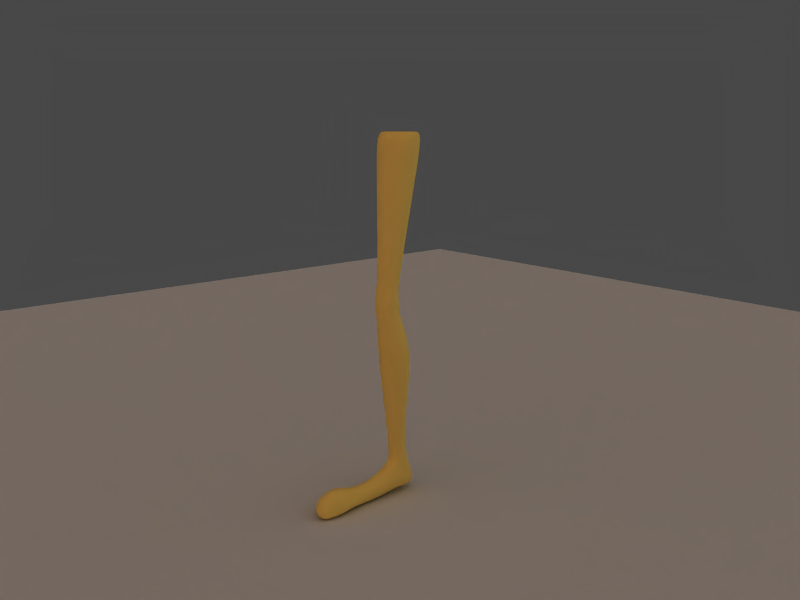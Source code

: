 # Source: reverse_foot.blend  (saved by Blender 2.54.0; exported with 4.5.12 LTS)
import bpy
from mathutils import Matrix  # noqa: F401  (used for matrix-valued properties, if any)

bpy.ops.wm.read_factory_settings(use_empty=True)
scene = bpy.context.scene
scene.name = 'Scene'

# ---- collections
col_collection_1 = bpy.data.collections.new('Collection 1'); scene.collection.children.link(col_collection_1)
col_collection_2 = bpy.data.collections.new('Collection 2'); scene.collection.children.link(col_collection_2)
col_collection_3 = bpy.data.collections.new('Collection 3'); scene.collection.children.link(col_collection_3)
col_collection_3.hide_render = True
col_collection_3.hide_viewport = True

# ---- materials (node trees are filled in below, after node groups)
mat_ground = bpy.data.materials.new('ground')
mat_ground.alpha_threshold = 0.0
mat_ground.roughness = 0.5
mat_ground.line_color = (0.0, 0.0, 0.0, 0.5)
mat_legmesh = bpy.data.materials.new('legmesh')
mat_legmesh.alpha_threshold = 0.0
mat_legmesh.diffuse_color = (0.9324, 0.785, 0.3843, 1.0)
mat_legmesh.roughness = 0.5
mat_legmesh.specular_intensity = 0.05
mat_legmesh.line_color = (0.0, 0.0, 0.0, 1.0)
mat_handle = bpy.data.materials.new('handle')
mat_handle.alpha_threshold = 0.0
mat_handle.diffuse_color = (0.0, 1.0, 0.3878, 1.0)
mat_handle.roughness = 0.5
mat_handle.line_color = (0.0, 0.0, 0.0, 1.0)

# ---- material node trees

# ---- world
world_world = bpy.data.worlds.new('World'); scene.world = world_world
world_world.color = (0.28, 0.28, 0.28)
world_world.use_sun_shadow = False
world_world.sun_shadow_jitter_overblur = 0.0
world_world.cycles.sampling_method = 'MANUAL'
world_world.cycles.sample_map_resolution = 256

# ---- cameras
cam_camera = bpy.data.cameras.new('Camera')
cam_camera.passepartout_alpha = 0.2
cam_camera.clip_end = 100.0
cam_camera.lens = 35.0
cam_camera.ortho_scale = 7.314
cam_camera.show_passepartout = False
cam_camera.show_safe_areas = True
cam_camera.dof.focus_distance = 0.0
cam_camera.dof.aperture_fstop = 128.0

# ---- lights
light_lamp_001 = bpy.data.lights.new('Lamp.001', 'SUN')
light_lamp_001.color = (0.9413, 0.6311, 0.6311)
light_lamp_001.transmission_factor = 0.0
light_lamp_001.angle = 1.571
light_lamp_001.energy = 0.5
light_lamp_001.shadow_buffer_clip_start = 0.5
light_lamp_001.shadow_soft_size = 1.0
light_lamp_001.shadow_cascade_max_distance = 1000.0
light_lamp_001.cycles.use_multiple_importance_sampling = False
light_lamp = bpy.data.lights.new('Lamp', 'SUN')
light_lamp.color = (0.6311, 0.8991, 0.9413)
light_lamp.transmission_factor = 0.0
light_lamp.angle = 1.571
light_lamp.energy = 0.5
light_lamp.shadow_buffer_clip_start = 0.5
light_lamp.shadow_soft_size = 1.0
light_lamp.shadow_cascade_max_distance = 1000.0
light_lamp.cycles.use_multiple_importance_sampling = False
light_spot = bpy.data.lights.new('Spot', 'SUN')
light_spot.color = (0.9502, 0.7257, 0.5694)
light_spot.transmission_factor = 0.0
light_spot.cutoff_distance = 30.0
light_spot.angle = 2.652
light_spot.energy = 1.0
light_spot.shadow_buffer_clip_start = 1.001
light_spot.shadow_soft_size = 4.0
light_spot.shadow_cascade_max_distance = 1000.0
light_spot.cycles.use_multiple_importance_sampling = False

# ---- meshes
me_plane_002 = bpy.data.meshes.new('Plane.002')
me_plane_002.from_pydata([(1.0, 1.0, 0.0), (1.0, -1.0, 0.0), (-1.0, -1.0, 0.0), (-1.0, 1.0, 0.0)], [], [(0, 3, 2, 1)])
me_plane_002.materials.append(mat_ground)
me_plane_002.use_remesh_preserve_volume = False
me_plane_002.use_remesh_preserve_attributes = False
me_plane_002.use_mirror_vertex_groups = False
me_plane_002.update()
me_cylinder = bpy.data.meshes.new('Cylinder')
me_cylinder.from_pydata([(0.03368, 0.009147, -0.9211), (0.04763, -0.02453, -0.9211), (0.044, -0.04276, -0.9211), (0.03368, -0.05821, -0.9211), (1.694e-07, -0.07216, -0.9211), (-0.03368, -0.05821, -0.9211), (-0.044, -0.04276, -0.9211), (-0.04763, -0.02453, -0.9211), (-0.03368, 0.009147, -0.9211), (1.932e-07, 0.0231, -0.9211), (0.09675, 0.09675, 0.9426), (0.1368, -4.505e-08, 0.9426), (0.1264, -0.05236, 0.9426), (0.09675, -0.09675, 0.9426), (-1.137e-07, -0.1368, 0.9426), (-0.09675, -0.09675, 0.9426), (-0.1264, -0.05236, 0.9426), (-0.1368, 4.834e-07, 0.9426), (-0.09675, 0.09675, 0.9426), (5.899e-07, 0.1368, 0.9426), (0.05534, -0.04278, 0.009426), (0.07827, -0.09813, 0.009426), (0.07231, -0.1281, 0.009426), (0.05534, -0.1535, 0.009426), (8.978e-08, -0.1764, 0.009426), (-0.05534, -0.1535, 0.009426), (-0.07231, -0.1281, 0.009426), (-0.07827, -0.09813, 0.009426), (-0.05534, -0.04278, 0.009426), (3.124e-07, -0.01986, 0.009426), (0.04401, -0.04902, 0.06548), (0.06224, -0.09077, 0.07941), (0.0575, -0.1134, 0.08695), (0.04401, -0.1325, 0.09334), (9.908e-08, -0.1498, 0.09912), (-0.04401, -0.1325, 0.09334), (-0.0575, -0.1134, 0.08695), (-0.06223, -0.09077, 0.07941), (-0.04401, -0.04902, 0.06548), (2.939e-07, -0.03173, 0.05971), (0.04658, -0.04305, -0.0707), (0.06587, -0.0893, -0.07625), (0.06085, -0.1143, -0.07926), (0.04658, -0.1355, -0.08181), (1.126e-07, -0.1547, -0.08411), (-0.04658, -0.1355, -0.08181), (-0.06085, -0.1143, -0.07926), (-0.06587, -0.0893, -0.07625), (-0.04658, -0.04305, -0.0707), (2.772e-07, -0.0239, -0.0684), (0.03954, 0.01857, -0.6232), (0.07399, -0.02412, -0.6286), (0.07153, -0.0515, -0.6306), (0.05634, -0.07755, -0.6322), (1.396e-07, -0.1033, -0.6337), (-0.05747, -0.0794, -0.6325), (-0.07228, -0.05199, -0.6308), (-0.07152, -0.02342, -0.6284), (-0.03495, 0.01336, -0.622), (-0.002039, 0.02066, -0.619), (0.07563, 0.04107, -0.2949), (0.1209, -0.03271, -0.3026), (0.1056, -0.07944, -0.307), (0.0753, -0.1111, -0.3098), (1.02e-07, -0.1394, -0.3123), (-0.07482, -0.1103, -0.3097), (-0.1015, -0.07748, -0.3068), (-0.117, -0.03359, -0.3027), (-0.09235, 0.05765, -0.2938), (0.0001898, 0.08765, -0.2906), (0.04092, 0.07395, -1.128), (-0.002622, 0.07904, -1.128), (-0.04192, 0.06771, -1.125), (-0.0483, 0.01397, -1.13), (-0.04967, -0.06041, -1.133), (-0.03493, -0.1066, -1.139), (-0.003346, -0.1155, -1.137), (0.02865, -0.1206, -1.136), (0.04669, -0.06377, -1.134), (0.05783, 0.01966, -1.142), (0.04325, 0.06093, -1.05), (2.001e-07, 0.08547, -1.05), (-0.04325, 0.06093, -1.05), (-0.06117, 0.001703, -1.05), (-0.07943, -0.03591, -1.048), (-0.03896, -0.05783, -0.9923), (1.694e-07, -0.07762, -0.9922), (0.03896, -0.05783, -0.9923), (0.07943, -0.03591, -1.048), (0.06117, 0.001703, -1.05), (0.03305, -0.569, -1.064), (0.06385, -0.5478, -1.101), (-0.003843, -0.5831, -1.045), (-0.04898, -0.5693, -1.057), (-0.08049, -0.542, -1.097), (0.05257, -0.611, -1.161), (-0.06462, -0.568, -1.151), (0.03981, -0.6358, -1.16), (-0.0004154, -0.6373, -1.15), (-0.04486, -0.602, -1.147), (0.0337, -0.4572, -1.028), (0.06854, -0.45, -1.076), (-0.0002554, -0.4717, -1.004), (-0.04272, -0.4545, -1.029), (-0.08241, -0.4446, -1.078), (0.09339, -0.4725, -1.149), (-0.09089, -0.4683, -1.148), (0.02379, -0.5016, -1.165), (-0.00592, -0.5068, -1.161), (-0.03231, -0.4874, -1.158), (0.03782, -0.2503, -1.083), (0.05201, -0.218, -1.113), (1.677e-07, -0.2647, -1.053), (-0.03749, -0.2491, -1.082), (-0.04845, -0.2149, -1.118), (0.04153, -0.2212, -1.155), (-0.03961, -0.2125, -1.149), (0.02541, -0.2374, -1.159), (-0.0001028, -0.2406, -1.155), (-0.02647, -0.2304, -1.152), (0.03728, -0.3914, -1.067), (0.05895, -0.3914, -1.092), (1.407e-06, -0.3914, -1.052), (-0.04276, -0.3914, -1.06), (-0.07498, -0.3914, -1.089), (0.05905, -0.3914, -1.136), (-0.06152, -0.3914, -1.133), (0.02961, -0.3914, -1.152), (-0.0002716, -0.3914, -1.158), (-0.03079, -0.3914, -1.145), (-0.003044, -0.03597, -1.14), (-0.003295, 0.02372, -1.15), (0.06237, 0.06237, 0.9426), (0.08821, 3.25e-08, 0.9426), (0.0815, -0.03376, 0.9426), (0.06237, -0.06237, 0.9426), (-1.058e-08, -0.08821, 0.9426), (-0.06237, -0.06237, 0.9426), (-0.0815, -0.03376, 0.9426), (-0.08821, 3.732e-07, 0.9426), (-0.06237, 0.06237, 0.9426), (4.43e-07, 0.08821, 0.9426), (0.07117, 0.02605, 0.5172), (0.1006, -0.04402, 0.5239), (0.09299, -0.08194, 0.5276), (0.07117, -0.1141, 0.5307), (-1.048e-08, -0.1431, 0.5335), (-0.07117, -0.1141, 0.5307), (-0.09299, -0.08194, 0.5276), (-0.1006, -0.04402, 0.5239), (-0.07117, 0.02605, 0.5172), (4.463e-07, 0.05507, 0.5144), (0.08242, 0.05716, 0.7044), (0.1166, -0.02465, 0.7081), (0.1077, -0.06893, 0.7102), (0.08242, -0.1065, 0.7119), (-5.588e-08, -0.1403, 0.7135), (-0.08242, -0.1065, 0.7119), (-0.1077, -0.06893, 0.7102), (-0.1166, -0.02465, 0.7081), (-0.08242, 0.05716, 0.7044), (5.095e-07, 0.09104, 0.7028), (0.05704, -0.01299, 0.2823), (0.08067, -0.06833, 0.2928), (0.07453, -0.09828, 0.2985), (0.05704, -0.1237, 0.3033), (4.649e-08, -0.1466, 0.3076), (-0.05704, -0.1237, 0.3033), (-0.07453, -0.09828, 0.2985), (-0.08067, -0.06833, 0.2928), (-0.05704, -0.01299, 0.2823), (3.67e-07, 0.009933, 0.278), (1.565e-07, -0.006751, 0.9426)], [], [(20, 30, 31, 21), (21, 31, 32, 22), (22, 32, 33, 23), (23, 33, 34, 24), (24, 34, 35, 25), (25, 35, 36, 26), (26, 36, 37, 27), (27, 37, 38, 28), (28, 38, 39, 29), (29, 39, 30, 20), (40, 20, 21, 41), (41, 21, 22, 42), (42, 22, 23, 43), (43, 23, 24, 44), (44, 24, 25, 45), (45, 25, 26, 46), (46, 26, 27, 47), (47, 27, 28, 48), (48, 28, 29, 49), (49, 29, 20, 40), (0, 50, 51, 1), (1, 51, 52, 2), (2, 52, 53, 3), (3, 53, 54, 4), (4, 54, 55, 5), (5, 55, 56, 6), (6, 56, 57, 7), (7, 57, 58, 8), (8, 58, 59, 9), (50, 0, 9, 59), (50, 60, 61, 51), (60, 40, 41, 61), (51, 61, 62, 52), (61, 41, 42, 62), (52, 62, 63, 53), (62, 42, 43, 63), (53, 63, 64, 54), (63, 43, 44, 64), (54, 64, 65, 55), (64, 44, 45, 65), (55, 65, 66, 56), (65, 45, 46, 66), (56, 66, 67, 57), (66, 46, 47, 67), (57, 67, 68, 58), (67, 47, 48, 68), (58, 68, 69, 59), (68, 48, 49, 69), (59, 69, 60, 50), (69, 49, 40, 60), (0, 80, 81, 9), (80, 70, 71, 81), (9, 81, 82, 8), (81, 71, 72, 82), (8, 82, 83, 7), (82, 72, 73, 83), (7, 83, 84, 6), (83, 73, 74, 84), (6, 84, 85, 5), (5, 85, 86, 4), (4, 86, 87, 3), (3, 87, 88, 2), (2, 88, 89, 1), (88, 78, 79, 89), (80, 0, 1, 89), (89, 79, 70, 80), (90, 97, 95, 91), (92, 98, 97, 90), (93, 99, 98, 92), (94, 96, 99, 93), (100, 90, 91, 101), (102, 92, 90, 100), (103, 93, 92, 102), (104, 94, 93, 103), (101, 91, 95, 105), (106, 96, 94, 104), (105, 95, 97, 107), (107, 97, 98, 108), (108, 98, 99, 109), (109, 99, 96, 106), (87, 110, 111, 88), (86, 112, 110, 87), (85, 113, 112, 86), (84, 114, 113, 85), (88, 111, 115, 78), (74, 116, 114, 84), (78, 115, 117, 77), (77, 117, 118, 76), (76, 118, 119, 75), (75, 119, 116, 74), (110, 120, 121, 111), (120, 100, 101, 121), (112, 122, 120, 110), (122, 102, 100, 120), (113, 123, 122, 112), (123, 103, 102, 122), (114, 124, 123, 113), (124, 104, 103, 123), (111, 121, 125, 115), (121, 101, 105, 125), (116, 126, 124, 114), (126, 106, 104, 124), (115, 125, 127, 117), (125, 105, 107, 127), (117, 127, 128, 118), (127, 107, 108, 128), (118, 128, 129, 119), (128, 108, 109, 129), (119, 129, 126, 116), (129, 109, 106, 126), (131, 79, 78, 130), (71, 70, 79, 131), (73, 131, 130, 74), (72, 71, 131, 73), (76, 130, 78, 77), (74, 130, 76, 75), (11, 10, 132, 133), (12, 11, 133, 134), (13, 12, 134, 135), (14, 13, 135, 136), (15, 14, 136, 137), (16, 15, 137, 138), (17, 16, 138, 139), (18, 17, 139, 140), (19, 18, 140, 141), (10, 19, 141, 132), (142, 152, 153, 143), (152, 10, 11, 153), (143, 153, 154, 144), (153, 11, 12, 154), (144, 154, 155, 145), (154, 12, 13, 155), (145, 155, 156, 146), (155, 13, 14, 156), (146, 156, 157, 147), (156, 14, 15, 157), (147, 157, 158, 148), (157, 15, 16, 158), (148, 158, 159, 149), (158, 16, 17, 159), (149, 159, 160, 150), (159, 17, 18, 160), (150, 160, 161, 151), (160, 18, 19, 161), (151, 161, 152, 142), (161, 19, 10, 152), (30, 162, 163, 31), (162, 142, 143, 163), (31, 163, 164, 32), (163, 143, 144, 164), (32, 164, 165, 33), (164, 144, 145, 165), (33, 165, 166, 34), (165, 145, 146, 166), (34, 166, 167, 35), (166, 146, 147, 167), (35, 167, 168, 36), (167, 147, 148, 168), (36, 168, 169, 37), (168, 148, 149, 169), (37, 169, 170, 38), (169, 149, 150, 170), (38, 170, 171, 39), (170, 150, 151, 171), (39, 171, 162, 30), (171, 151, 142, 162), (133, 172, 135, 134), (135, 172, 137, 136), (137, 172, 139, 138), (139, 172, 141, 140), (133, 132, 141, 172)])
me_cylinder.polygons.foreach_set('use_smooth', [True] * 171)
me_cylinder.materials.append(mat_legmesh)
me_cylinder.use_remesh_preserve_volume = False
me_cylinder.use_remesh_preserve_attributes = False
me_cylinder.use_mirror_vertex_groups = False
me_cylinder.update()
me_mesh_001 = bpy.data.meshes.new('Mesh.001')
me_mesh_001.from_pydata([(0.07739, 0.9344, -0.02694), (-0.07739, 0.9344, -0.02694), (0.07739, 0.03007, -0.02694), (-0.07739, 0.03007, -0.02694), (0.07739, 0.9344, 0.02694), (-0.07739, 0.9344, 0.02694), (0.07739, 0.03007, 0.02694), (-0.07739, 0.03007, 0.02694), (0.07739, 0.09078, -0.02694), (-0.07739, 0.09078, -0.02694), (0.07739, 0.09078, 0.02694), (-0.07739, 0.09078, 0.02694), (0.1296, 0.03013, -0.02694), (-0.1296, 0.03013, -0.02694), (0.1296, 0.03013, 0.02694), (-0.1296, 0.03013, 0.02694), (0.1296, -0.03058, 0.02694), (-0.1296, -0.03058, 0.02694), (0.1296, -0.03058, -0.02694), (-0.1296, -0.03058, -0.02694), (0.1026, 0.03013, 0.02694), (-0.1026, 0.03013, 0.02694), (0.1026, 0.03013, -0.02694), (-0.1026, 0.03013, -0.02694), (0.1026, -0.03058, 0.02694), (-0.1026, -0.03058, 0.02694), (0.1026, -0.03058, -0.02694), (-0.1026, -0.03058, -0.02694)], [], [(2, 6, 7, 3), (4, 0, 1, 5), (8, 0, 4, 10), (5, 1, 9, 11), (1, 0, 8, 9), (2, 3, 9, 8), (11, 10, 4, 5), (7, 6, 10, 11), (14, 16, 18, 12), (19, 17, 15, 13), (10, 20, 22, 8), (23, 21, 11, 9), (20, 14, 12, 22), (13, 15, 21, 23), (6, 24, 20, 10), (21, 25, 7, 11), (24, 16, 14, 20), (15, 17, 25, 21), (8, 22, 26, 2), (27, 23, 9, 3), (22, 12, 18, 26), (19, 13, 23, 27), (2, 26, 24, 6), (25, 27, 3, 7), (26, 18, 16, 24), (17, 19, 27, 25)])
me_mesh_001.use_remesh_preserve_volume = False
me_mesh_001.use_remesh_preserve_attributes = False
me_mesh_001.use_mirror_vertex_groups = False
me_mesh_001.update()
me_mesh = bpy.data.meshes.new('Mesh')
me_mesh.from_pydata([(0.126, 0.7669, -0.02694), (-0.126, 0.7669, -0.02694), (0.126, -0.03058, -0.02694), (-0.126, -0.03058, -0.02694), (0.126, 0.7669, 0.02694), (-0.126, 0.7669, 0.02694), (0.126, -0.03058, 0.02694), (-0.126, -0.03058, 0.02694), (0.126, 0.02508, -0.02694), (-0.126, 0.02508, -0.02694), (0.126, 0.02508, 0.02694), (-0.126, 0.02508, 0.02694), (0.2018, 0.02508, -0.02694), (-0.2018, 0.02508, -0.02694), (0.2018, 0.02508, 0.02694), (-0.2018, 0.02508, 0.02694), (0.2018, -0.03058, 0.02694), (-0.2018, -0.03058, 0.02694), (0.2018, -0.03058, -0.02694), (-0.2018, -0.03058, -0.02694)], [], [(2, 6, 7, 3), (4, 0, 1, 5), (8, 0, 4, 10), (5, 1, 9, 11), (1, 0, 8, 9), (2, 3, 9, 8), (11, 10, 4, 5), (7, 6, 10, 11), (8, 10, 14, 12), (15, 11, 9, 13), (10, 6, 16, 14), (17, 7, 11, 15), (2, 8, 12, 18), (13, 9, 3, 19), (6, 2, 18, 16), (19, 3, 7, 17), (14, 16, 18, 12), (19, 17, 15, 13)])
me_mesh.use_remesh_preserve_volume = False
me_mesh.use_remesh_preserve_attributes = False
me_mesh.use_mirror_vertex_groups = False
me_mesh.update()
me_sphere = bpy.data.meshes.new('Sphere')
me_sphere.from_pydata([(0.07545, 6.21e-09, -2.618e-08), (0.0697, 6.21e-09, -0.02887), (0.05335, 6.21e-09, -0.05335), (0.02887, 6.21e-09, -0.0697), (-8.987e-09, 6.21e-09, -0.07545), (-0.02887, 6.21e-09, -0.0697), (-0.05335, 6.21e-09, -0.05335), (-0.0697, 6.21e-09, -0.02887), (-0.0697, 0.02042, -0.02042), (-0.05335, 0.03772, -0.03772), (-0.02887, 0.04929, -0.04929), (-8.987e-09, 0.05335, -0.05335), (0.02887, 0.04929, -0.04929), (0.05335, 0.03772, -0.03772), (0.0697, 0.02042, -0.02042), (0.0697, 0.02887, -2.618e-08), (0.05335, 0.05335, -2.618e-08), (0.02887, 0.0697, -2.169e-08), (-4.878e-09, 0.07545, -1.959e-08), (-0.02887, 0.0697, -1.944e-08), (-0.05335, 0.05335, -2.169e-08), (-0.0697, 0.02887, -2.169e-08), (-0.0697, 0.02042, 0.02042), (-0.05335, 0.03772, 0.03772), (-0.02887, 0.04929, 0.04929), (-4.49e-09, 0.05335, 0.05335), (0.02887, 0.04929, 0.04929), (0.05335, 0.03772, 0.03772), (0.0697, 0.02042, 0.02042), (0.0697, 2.231e-10, 0.02887), (0.05335, -2.398e-09, 0.05335), (0.02887, -6.267e-09, 0.0697), (7.054e-12, -6.51e-09, 0.07545), (-0.02887, -6.267e-09, 0.0697), (-0.05335, -2.398e-09, 0.05335), (-0.0697, 1.813e-09, 0.02887), (-0.07545, -1.846e-09, -1.719e-08), (-0.0697, -0.02042, 0.02042), (-0.05335, -0.03772, 0.03772), (-0.02887, -0.04929, 0.04929), (-4.49e-09, -0.05335, 0.05335), (0.02887, -0.04929, 0.04929), (0.05335, -0.03772, 0.03772), (0.0697, -0.02042, 0.02042), (0.0697, -0.02887, -3.967e-08), (0.05335, -0.05335, -3.967e-08), (0.02887, -0.0697, -4.642e-08), (-4.878e-09, -0.07545, -4.503e-08), (-0.02887, -0.0697, -4.417e-08), (-0.05335, -0.05335, -3.518e-08), (-0.0697, -0.02887, -3.068e-08), (-0.0697, -0.02042, -0.02042), (-0.05335, -0.03772, -0.03772), (-0.02887, -0.04929, -0.04929), (-8.987e-09, -0.05335, -0.05335), (0.02887, -0.04929, -0.04929), (0.05335, -0.03772, -0.03772), (0.0697, -0.02042, -0.02042)], [], [(36, 8, 7), (7, 8, 9, 6), (6, 9, 10, 5), (5, 10, 11, 4), (4, 11, 12, 3), (3, 12, 13, 2), (2, 13, 14, 1), (14, 0, 1), (15, 0, 14), (13, 16, 15, 14), (12, 17, 16, 13), (11, 18, 17, 12), (10, 19, 18, 11), (9, 20, 19, 10), (8, 21, 20, 9), (36, 21, 8), (36, 22, 21), (21, 22, 23, 20), (20, 23, 24, 19), (19, 24, 25, 18), (18, 25, 26, 17), (17, 26, 27, 16), (16, 27, 28, 15), (28, 0, 15), (29, 0, 28), (27, 30, 29, 28), (26, 31, 30, 27), (25, 32, 31, 26), (24, 33, 32, 25), (23, 34, 33, 24), (22, 35, 34, 23), (36, 35, 22), (36, 37, 35), (35, 37, 38, 34), (34, 38, 39, 33), (33, 39, 40, 32), (32, 40, 41, 31), (31, 41, 42, 30), (30, 42, 43, 29), (43, 0, 29), (44, 0, 43), (42, 45, 44, 43), (41, 46, 45, 42), (40, 47, 46, 41), (39, 48, 47, 40), (38, 49, 48, 39), (37, 50, 49, 38), (36, 50, 37), (36, 51, 50), (50, 51, 52, 49), (49, 52, 53, 48), (48, 53, 54, 47), (47, 54, 55, 46), (46, 55, 56, 45), (45, 56, 57, 44), (57, 0, 44), (1, 0, 57), (56, 2, 1, 57), (55, 3, 2, 56), (54, 4, 3, 55), (53, 5, 4, 54), (52, 6, 5, 53), (51, 7, 6, 52), (36, 7, 51)])
me_sphere.materials.append(mat_handle)
me_sphere.use_remesh_preserve_volume = False
me_sphere.use_remesh_preserve_attributes = False
me_sphere.use_mirror_vertex_groups = False
me_sphere.update()
me_plane_001 = bpy.data.meshes.new('Plane.001')
me_plane_001.from_pydata([(5.96e-08, 0.7343, -0.9147), (5.96e-08, -0.7051, -0.9147), (5.96e-08, -0.7051, 0.5248), (5.96e-08, 0.7343, 0.5248), (5.96e-08, -0.7051, -0.01503), (5.96e-08, 0.7343, -0.01503), (5.96e-08, 0.08655, 0.5248), (5.96e-08, 0.08655, -0.01503), (5.96e-08, 0.3392, 0.5248), (5.96e-08, 0.3392, -0.01503), (5.96e-08, -0.2925, 0.5248), (5.96e-08, -0.2925, -0.01503), (5.96e-08, -0.7051, -0.3199), (5.96e-08, 0.7343, -0.3199), (5.96e-08, 0.4083, -0.06837), (5.96e-08, 0.07, -0.177), (5.96e-08, -0.3688, -0.07142)], [], [(3, 8, 9, 5), (8, 6, 7, 9), (6, 10, 11, 7), (10, 2, 4, 11), (15, 0, 13, 14), (14, 9, 7, 15), (1, 15, 16, 12), (15, 7, 11, 16)])
me_plane_001.materials.append(mat_handle)
me_plane_001.use_remesh_preserve_volume = False
me_plane_001.use_remesh_preserve_attributes = False
me_plane_001.use_mirror_vertex_groups = False
me_plane_001.update()
me_cube = bpy.data.meshes.new('Cube')
me_cube.from_pydata([(0.06851, 0.0005684, -0.08008), (-0.06851, 0.0005685, -0.08008), (0.06851, 0.02557, 0.05695), (-0.06851, 0.02557, 0.05695), (0.1156, 0.2777, -0.08147), (-0.1156, 0.2777, -0.08147), (0.1156, 0.1629, 0.08466), (-0.1156, 0.1629, 0.08466)], [], [(0, 2, 3, 1), (4, 0, 1, 5), (7, 3, 2, 6), (0, 4, 6, 2), (3, 7, 5, 1), (6, 4, 5, 7)])
me_cube.materials.append(mat_handle)
me_cube.use_remesh_preserve_volume = False
me_cube.use_remesh_preserve_attributes = False
me_cube.use_mirror_vertex_groups = False
me_cube.update()
me_plane = bpy.data.meshes.new('Plane')
me_plane.from_pydata([(0.08851, -0.0058, -0.0004276), (0.08851, 0.3395, -0.0004276), (0.08851, 0.08778, -0.1475), (0.08851, -0.0058, -0.1475), (-0.08851, 0.08778, -0.1475), (-0.08851, -0.0058, -0.1475), (-0.08851, -0.0058, -0.0004277), (-0.08851, 0.3395, -0.0004277), (0.08851, 0.3157, -0.01432), (0.08851, -0.0058, -0.01432), (-0.08851, -0.0058, -0.01432), (-0.08851, 0.3157, -0.01432), (0.08851, 0.5978, -0.01432), (-0.08851, 0.5978, -0.01432), (-0.08851, 0.5978, -0.0004277), (0.08851, 0.5978, -0.0004277)], [], [(3, 5, 4, 2), (6, 0, 1, 7), (0, 9, 8, 1), (9, 3, 2, 8), (9, 0, 6, 10), (10, 5, 3, 9), (4, 11, 8, 2), (7, 11, 10, 6), (11, 4, 5, 10), (8, 11, 13, 12), (11, 7, 14, 13), (1, 8, 12, 15), (7, 1, 15, 14), (13, 14, 15, 12)])
me_plane.materials.append(mat_handle)
me_plane.use_remesh_preserve_volume = False
me_plane.use_remesh_preserve_attributes = False
me_plane.use_mirror_vertex_groups = False
me_plane.update()
arm_armature = bpy.data.armatures.new('Armature')  # bones are not reproduced

# ---- objects
ob_fill01 = bpy.data.objects.new('fill01', light_lamp_001)
ob_ground = bpy.data.objects.new('ground', me_plane_002)
ob_fill02 = bpy.data.objects.new('fill02', light_lamp)
ob_legmesh = bpy.data.objects.new('legmesh', me_cylinder)
ob_camera = bpy.data.objects.new('Camera', cam_camera)
ob_keylight = bpy.data.objects.new('keylight', light_spot)
ob_armature = bpy.data.objects.new('Armature', arm_armature)
ob_hinge2 = bpy.data.objects.new('hinge2', me_mesh_001)
ob_hinge1 = bpy.data.objects.new('hinge1', me_mesh)
ob_root_shape = bpy.data.objects.new('root_shape', me_sphere)
ob_knee_shape = bpy.data.objects.new('knee_shape', me_plane_001)
ob_toeroll_ctrl_shape = bpy.data.objects.new('toeroll_ctrl_shape', me_cube)
ob_foot_ctrl_shape = bpy.data.objects.new('foot_ctrl_shape', me_plane)

# ---- transforms, parenting, visibility, modifiers, constraints
ob_fill01.location = (-0.5877, -3.388, -0.3574)
ob_fill01.rotation_euler = (-1.478, 1.461, -3.285)
ob_fill01.lock_rotations_4d = False
ob_fill01.empty_display_type = 'ARROWS'
ob_fill01.hide_viewport = True
ob_fill01.hide_select = True
ob_fill01.lineart.crease_threshold = 0.0
ob_ground.location = (0.0, 0.0, -2.172)
ob_ground.scale = (6.471, 6.471, 6.471)
ob_ground.lock_rotations_4d = False
ob_ground.empty_display_type = 'ARROWS'
ob_ground.hide_select = True
ob_ground.lineart.crease_threshold = 0.0
ob_fill02.location = (2.516, 3.891, -0.3574)
ob_fill02.rotation_euler = (-1.478, 1.461, -0.4576)
ob_fill02.lock_rotations_4d = False
ob_fill02.empty_display_type = 'ARROWS'
ob_fill02.hide_viewport = True
ob_fill02.hide_select = True
ob_fill02.lineart.crease_threshold = 0.0
ob_legmesh.location = (0.0, 0.01839, -1.009)
ob_legmesh.lock_location = (True, True, True)
ob_legmesh.lock_rotation = (True, True, True)
ob_legmesh.lock_rotations_4d = False
ob_legmesh.lock_scale = (True, True, True)
ob_legmesh.empty_display_type = 'ARROWS'
ob_legmesh.hide_select = True
ob_legmesh.lineart.crease_threshold = 0.0
_vg = ob_legmesh.vertex_groups.new(name='toe_wiggle')
for _i, _w in zip([90, 91, 92, 93, 94, 95, 96, 97, 98, 99, 100, 101, 102, 103, 104, 105, 106, 107, 108, 109, 120, 121, 122, 123, 124, 125, 126, 127, 128, 129], [1.0, 1.0, 1.0, 1.0, 1.0, 1.0, 1.0, 1.0, 0.9998, 0.9998, 1.0, 1.0, 0.9998, 0.9867, 0.9852, 1.0, 1.0, 1.0, 1.0, 1.0, 0.9972, 0.9995, 0.9999, 0.9967, 0.971, 0.9424, 0.9986, 0.9974, 1.0, 0.9984]): _vg.add([_i], _w, 'REPLACE')
_vg = ob_legmesh.vertex_groups.new(name='ball_roll')
for _i, _w in zip([0, 1, 2, 3, 4, 5, 6, 7, 8, 54, 70, 71, 72, 73, 74, 75, 76, 77, 78, 79, 80, 81, 82, 83, 84, 85, 86, 87, 88, 89, 93, 94, 98, 99, 100, 101, 102, 103, 104, 105, 106, 107, 110, 111, 112, 113, 114, 115, 116, 117, 118, 119, 120, 121, 122, 123, 124, 125, 126, 127, 128, 129, 130, 131], [0.0, 0.0, 0.0, 0.0, 0.0, 0.0, 0.0, 0.0, 0.0, 0.0, 0.9778, 0.9996, 1.0, 0.9999, 0.995, 0.9985, 0.9997, 0.9989, 1.0, 0.9958, 0.9999, 1.0, 0.9443, 0.9951, 0.8996, 0.3423, 0.438, 0.4121, 1.0, 1.0, 0.0, 0.0, 0.0, 0.0, 0.0, 0.0, 0.0, 0.0, 0.0, 0.0, 0.0, 0.0, 0.412, 0.7752, 0.4116, 0.4179, 1.0, 1.0, 0.9905, 0.8184, 1.0, 0.9999, 0.4114, 0.3161, 0.4033, 0.2794, 0.4115, 0.3996, 0.3597, 0.3873, 0.997, 0.951, 0.9999, 0.9948]): _vg.add([_i], _w, 'REPLACE')
_vg = ob_legmesh.vertex_groups.new(name='shin')
for _i, _w in zip([0, 1, 2, 3, 4, 5, 6, 7, 8, 9, 22, 23, 24, 25, 26, 27, 28, 29, 40, 41, 42, 43, 44, 45, 46, 47, 48, 49, 50, 51, 52, 53, 54, 55, 56, 57, 58, 59, 60, 61, 62, 63, 64, 65, 66, 67, 68, 69, 85, 86], [0.849, 0.94, 0.9614, 0.9591, 1.0, 1.0, 1.0, 1.0, 1.0, 0.9995, 0.8408, 0.9386, 0.9724, 0.9869, 0.9943, 0.9736, 0.8703, 0.3223, 0.9749, 0.984, 0.9996, 0.9997, 1.0, 1.0, 1.0, 1.0, 1.0, 1.0, 0.9655, 0.9925, 0.9919, 0.9925, 0.9937, 0.9919, 0.9912, 0.9657, 0.9958, 0.9965, 1.0, 1.0, 0.9994, 0.9961, 0.9999, 0.9996, 0.9989, 0.9996, 1.0, 1.0, 0.781, 0.8411]): _vg.add([_i], _w, 'REPLACE')
_vg = ob_legmesh.vertex_groups.new(name='thigh')
for _i, _w in zip([10, 11, 12, 13, 14, 15, 16, 17, 18, 19, 20, 21, 22, 23, 24, 25, 26, 27, 28, 29, 30, 31, 32, 33, 34, 35, 36, 37, 38, 39, 46, 47, 48, 49, 132, 133, 134, 135, 136, 137, 138, 139, 140, 141, 142, 143, 144, 145, 146, 147, 148, 149, 150, 151, 152, 153, 154, 155, 156, 157, 158, 159, 160, 161, 162, 163, 164, 165, 166, 167, 168, 169, 170, 171, 172], [0.9996, 0.9847, 0.9972, 0.9996, 1.0, 0.9882, 1.0, 1.0, 1.0, 1.0, 0.9937, 0.9047, 0.9999, 0.9981, 0.9999, 1.0, 1.0, 0.9954, 0.996, 0.9908, 1.0, 1.0, 1.0, 1.0, 1.0, 1.0, 1.0, 1.0, 1.0, 1.0, 0.1474, 0.1529, 0.1725, 0.06948, 0.9999, 0.9997, 0.9997, 0.9999, 1.0, 0.9999, 0.9999, 1.0, 1.0, 0.9999, 1.0, 0.9581, 0.988, 0.9992, 0.9998, 0.9951, 1.0, 1.0, 0.9982, 0.999, 1.0, 1.0, 0.9996, 0.9997, 1.0, 1.0, 1.0, 0.9995, 1.0, 0.9997, 1.0, 1.0, 0.9965, 0.998, 1.0, 1.0, 1.0, 1.0, 1.0, 1.0, 1.0]): _vg.add([_i], _w, 'REPLACE')
_vg = ob_legmesh.vertex_groups.new(name='ground')
for _i, _w in zip([2, 3, 4, 5, 6, 53, 54, 55, 56, 87], [0.0, 0.0, 0.0, 0.0, 0.0, 0.0, 0.0, 0.0, 0.0, 0.0]): _vg.add([_i], _w, 'REPLACE')
_m = ob_legmesh.modifiers.new('Armature', 'ARMATURE')
_m.object = ob_armature
_m.use_bone_envelopes = True
_m = ob_legmesh.modifiers.new('Subsurf', 'SUBSURF')
_m.uv_smooth = 'PRESERVE_CORNERS'
_m.quality = 2
_m.show_only_control_edges = False
ob_camera.location = (3.3, -2.802, -0.01817)
ob_camera.lock_rotations_4d = False
ob_camera.empty_display_type = 'ARROWS'
ob_camera.color = (0.0, 0.0, 0.0, 0.0)
ob_camera.hide_viewport = True
ob_camera.display_type = 'WIRE'
ob_camera.lineart.crease_threshold = 0.0
_c = ob_camera.constraints.new('TRACK_TO'); _c.name = 'AutoTrack'
_c.active = False
_c.target = ob_legmesh
_c = ob_camera.constraints.new('TRACK_TO'); _c.name = 'AutoTrack.001'
_c.target = ob_legmesh
ob_keylight.location = (1.352, -0.7827, 1.313)
ob_keylight.rotation_euler = (0.3297, -0.6676, 2.254)
ob_keylight.lock_rotations_4d = False
ob_keylight.empty_display_type = 'ARROWS'
ob_keylight.color = (0.0, 0.0, 0.0, 0.0)
ob_keylight.hide_viewport = True
ob_keylight.hide_select = True
ob_keylight.lineart.crease_threshold = 0.0
ob_armature.location = (0.0, 0.0, 0.0)
ob_armature.rotation_euler = (-3.142, -0.0, 0.0)
ob_armature.lock_rotations_4d = False
ob_armature.empty_display_type = 'ARROWS'
ob_armature.color = (0.0, 0.0, 0.0, 1.0)
ob_armature.show_in_front = True
ob_armature.lineart.crease_threshold = 0.0
ob_hinge2.location = (0.0, 0.8259, -2.038)
ob_hinge2.rotation_euler = (4.133e-07, -0.0, 0.0)
ob_hinge2.scale = (0.06346, 0.06346, 0.06346)
ob_hinge2.empty_display_type = 'ARROWS'
ob_hinge2.lineart.crease_threshold = 0.0
ob_hinge1.location = (0.0, 0.8163, -2.038)
ob_hinge1.rotation_euler = (3.142, -0.0, 0.0)
ob_hinge1.scale = (0.04544, 0.04544, 0.04544)
ob_hinge1.empty_display_type = 'ARROWS'
ob_hinge1.lineart.crease_threshold = 0.0
ob_root_shape.location = (0.0, 0.0, 0.3106)
ob_root_shape.scale = (1.276, 1.276, 1.276)
ob_root_shape.lock_rotations_4d = False
ob_root_shape.empty_display_type = 'ARROWS'
ob_root_shape.lineart.crease_threshold = 0.0
ob_knee_shape.location = (0.0, 1.207, -0.9941)
ob_knee_shape.rotation_euler = (1.571, -0.0, 0.0)
ob_knee_shape.scale = (0.1892, 0.1892, 0.1892)
ob_knee_shape.lock_rotations_4d = False
ob_knee_shape.empty_display_type = 'ARROWS'
ob_knee_shape.lineart.crease_threshold = 0.0
ob_toeroll_ctrl_shape.location = (0.0, 1.006, -2.038)
ob_toeroll_ctrl_shape.scale = (0.114, 0.114, 0.114)
ob_toeroll_ctrl_shape.lock_rotations_4d = False
ob_toeroll_ctrl_shape.empty_display_type = 'ARROWS'
ob_toeroll_ctrl_shape.lineart.crease_threshold = 0.0
ob_foot_ctrl_shape.location = (0.0, 1.266, -2.054)
ob_foot_ctrl_shape.rotation_euler = (3.142, -0.0, 0.0)
ob_foot_ctrl_shape.scale = (0.4282, 0.4282, 0.4282)
ob_foot_ctrl_shape.lock_rotations_4d = False
ob_foot_ctrl_shape.empty_display_type = 'ARROWS'
ob_foot_ctrl_shape.lineart.crease_threshold = 0.0

# ---- collection membership
col_collection_1.objects.link(ob_fill01)
col_collection_1.objects.link(ob_ground)
col_collection_1.objects.link(ob_fill02)
col_collection_1.objects.link(ob_legmesh)
col_collection_1.objects.link(ob_camera)
col_collection_1.objects.link(ob_keylight)
col_collection_2.objects.link(ob_armature)
col_collection_3.objects.link(ob_hinge2)
col_collection_3.objects.link(ob_hinge1)
col_collection_3.objects.link(ob_root_shape)
col_collection_3.objects.link(ob_knee_shape)
col_collection_3.objects.link(ob_toeroll_ctrl_shape)
col_collection_3.objects.link(ob_foot_ctrl_shape)

# ---- scene / render settings (as saved in the file)
scene.camera = ob_camera
scene.frame_start = 1; scene.frame_end = 40; scene.frame_set(1)
scene.render.engine = 'BLENDER_EEVEE_NEXT'
scene.render.image_settings.file_format = 'FFMPEG'
scene.render.image_settings.color_mode = 'RGB'
scene.render.image_settings.compression = 90
scene.render.resolution_x = 800
scene.render.resolution_y = 600
scene.render.pixel_aspect_x = 100.0
scene.render.pixel_aspect_y = 100.0
scene.render.fps = 25
scene.render.dither_intensity = 0.0
scene.render.use_compositing = False
scene.render.use_sequencer = False
scene.render.bake_margin = 2
scene.render.bake_bias = 0.0
scene.render.use_stamp_time = False
scene.render.use_stamp_date = False
scene.render.use_stamp_frame = False
scene.render.use_stamp_camera = False
scene.render.use_stamp_scene = False
scene.render.use_stamp_filename = False
scene.render.use_stamp_render_time = False
scene.render.stamp_font_size = 0
scene.cycles.use_denoising = False
scene.cycles.samples = 10
scene.cycles.sampling_pattern = 'TABULATED_SOBOL'
scene.cycles.light_sampling_threshold = 0.0
scene.cycles.use_adaptive_sampling = False
scene.cycles.use_light_tree = False
scene.cycles.blur_glossy = 0.0
scene.cycles.volume_bounces = 1
scene.cycles.pixel_filter_type = 'GAUSSIAN'
scene.cycles.sample_clamp_indirect = 0.0
scene.view_settings.view_transform = 'Raw'
bpy.context.view_layer.update()

